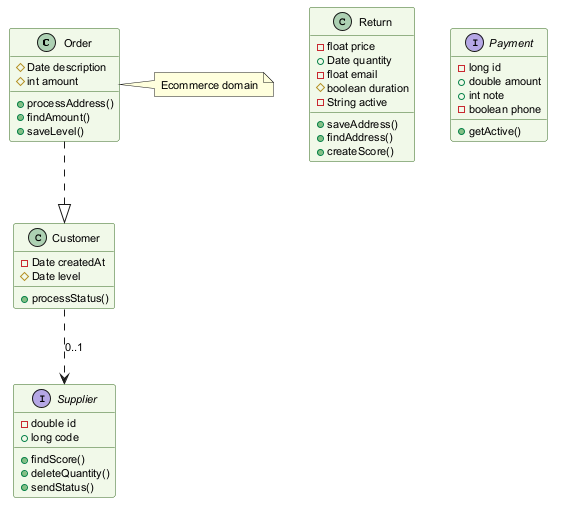

The diagram above was rendered by PlantUML. Its source (embedded in the PNG):
@startuml
skinparam backgroundColor #FFFFFF
skinparam classBackgroundColor #F1F8E9
skinparam classBorderColor #33691E
skinparam defaultFontSize 11
class Order {
  #Date description
  #int amount
  +processAddress()
  +findAmount()
  +saveLevel()
}
class Return {
  -float price
  +Date quantity
  -float email
  #boolean duration
  -String active
  +saveAddress()
  +findAddress()
  +createScore()
}
interface Payment {
  -long id
  +double amount
  +int note
  -boolean phone
  +getActive()
}
interface Supplier {
  -double id
  +long code
  +findScore()
  +deleteQuantity()
  +sendStatus()
}
class Customer {
  -Date createdAt
  #Date level
  +processStatus()
}
Customer ..> Supplier : "0..1"
Order ..|> Customer
note right of Order : Ecommerce domain
@enduml